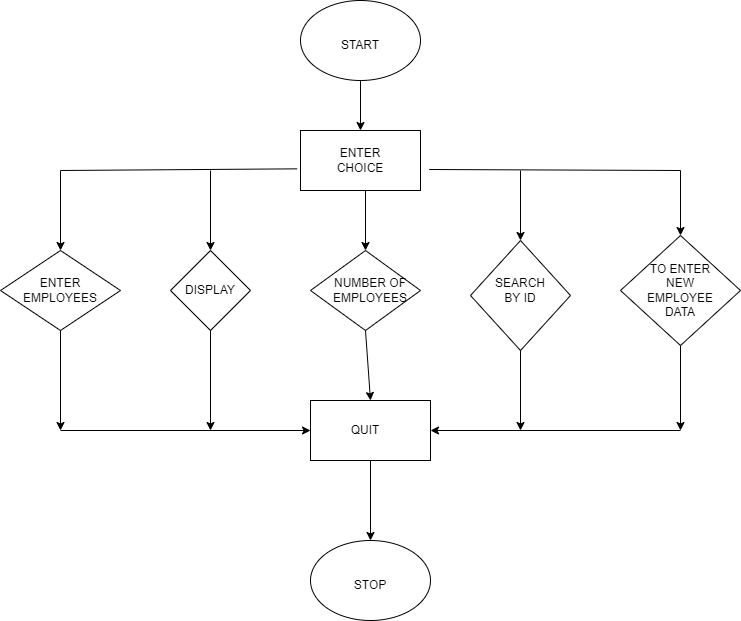

The diagram above was exported from draw.io. Its source (the exported page's mxGraphModel, read from the mxfile embedded in the PNG):
<mxGraphModel dx="782" dy="411" grid="1" gridSize="10" guides="1" tooltips="1" connect="1" arrows="1" fold="1" page="1" pageScale="1" pageWidth="850" pageHeight="1100" math="0" shadow="0">
  <root>
    <mxCell id="0" />
    <mxCell id="1" parent="0" />
    <mxCell id="5MI9Jt7zsuYzlMGBAJrL-1" value="" style="ellipse;whiteSpace=wrap;html=1;" vertex="1" parent="1">
      <mxGeometry x="330" y="10" width="120" height="80" as="geometry" />
    </mxCell>
    <mxCell id="5MI9Jt7zsuYzlMGBAJrL-2" value="" style="rounded=0;whiteSpace=wrap;html=1;" vertex="1" parent="1">
      <mxGeometry x="330" y="140" width="120" height="60" as="geometry" />
    </mxCell>
    <mxCell id="5MI9Jt7zsuYzlMGBAJrL-3" value="" style="rhombus;whiteSpace=wrap;html=1;" vertex="1" parent="1">
      <mxGeometry x="340" y="260" width="110" height="80" as="geometry" />
    </mxCell>
    <mxCell id="5MI9Jt7zsuYzlMGBAJrL-4" value="" style="rhombus;whiteSpace=wrap;html=1;" vertex="1" parent="1">
      <mxGeometry x="500" y="250" width="100" height="110" as="geometry" />
    </mxCell>
    <mxCell id="5MI9Jt7zsuYzlMGBAJrL-5" value="" style="rhombus;whiteSpace=wrap;html=1;" vertex="1" parent="1">
      <mxGeometry x="200" y="260" width="80" height="80" as="geometry" />
    </mxCell>
    <mxCell id="5MI9Jt7zsuYzlMGBAJrL-6" value="" style="rhombus;whiteSpace=wrap;html=1;" vertex="1" parent="1">
      <mxGeometry x="30" y="260" width="120" height="80" as="geometry" />
    </mxCell>
    <mxCell id="5MI9Jt7zsuYzlMGBAJrL-7" value="" style="rhombus;whiteSpace=wrap;html=1;" vertex="1" parent="1">
      <mxGeometry x="650" y="245" width="120" height="110" as="geometry" />
    </mxCell>
    <mxCell id="5MI9Jt7zsuYzlMGBAJrL-9" value="" style="rounded=0;whiteSpace=wrap;html=1;" vertex="1" parent="1">
      <mxGeometry x="340" y="410" width="120" height="60" as="geometry" />
    </mxCell>
    <mxCell id="5MI9Jt7zsuYzlMGBAJrL-10" value="" style="ellipse;whiteSpace=wrap;html=1;" vertex="1" parent="1">
      <mxGeometry x="340" y="550" width="120" height="80" as="geometry" />
    </mxCell>
    <mxCell id="5MI9Jt7zsuYzlMGBAJrL-11" value="START" style="text;html=1;strokeColor=none;fillColor=none;align=center;verticalAlign=middle;whiteSpace=wrap;rounded=0;" vertex="1" parent="1">
      <mxGeometry x="360" y="40" width="60" height="30" as="geometry" />
    </mxCell>
    <mxCell id="5MI9Jt7zsuYzlMGBAJrL-12" value="ENTER CHOICE" style="text;html=1;strokeColor=none;fillColor=none;align=center;verticalAlign=middle;whiteSpace=wrap;rounded=0;" vertex="1" parent="1">
      <mxGeometry x="360" y="155" width="60" height="30" as="geometry" />
    </mxCell>
    <mxCell id="5MI9Jt7zsuYzlMGBAJrL-14" value="ENTER EMPLOYEES" style="text;html=1;strokeColor=none;fillColor=none;align=center;verticalAlign=middle;whiteSpace=wrap;rounded=0;" vertex="1" parent="1">
      <mxGeometry x="60" y="285" width="60" height="30" as="geometry" />
    </mxCell>
    <mxCell id="5MI9Jt7zsuYzlMGBAJrL-15" value="DISPLAY" style="text;html=1;strokeColor=none;fillColor=none;align=center;verticalAlign=middle;whiteSpace=wrap;rounded=0;" vertex="1" parent="1">
      <mxGeometry x="210" y="285" width="60" height="30" as="geometry" />
    </mxCell>
    <mxCell id="5MI9Jt7zsuYzlMGBAJrL-16" value="NUMBER OF EMPLOYEES" style="text;html=1;strokeColor=none;fillColor=none;align=center;verticalAlign=middle;whiteSpace=wrap;rounded=0;" vertex="1" parent="1">
      <mxGeometry x="370" y="285" width="60" height="30" as="geometry" />
    </mxCell>
    <mxCell id="5MI9Jt7zsuYzlMGBAJrL-17" value="SEARCH BY ID" style="text;html=1;strokeColor=none;fillColor=none;align=center;verticalAlign=middle;whiteSpace=wrap;rounded=0;" vertex="1" parent="1">
      <mxGeometry x="520" y="285" width="60" height="30" as="geometry" />
    </mxCell>
    <mxCell id="5MI9Jt7zsuYzlMGBAJrL-18" value="TO ENTER NEW EMPLOYEE DATA" style="text;html=1;strokeColor=none;fillColor=none;align=center;verticalAlign=middle;whiteSpace=wrap;rounded=0;" vertex="1" parent="1">
      <mxGeometry x="680" y="285" width="60" height="30" as="geometry" />
    </mxCell>
    <mxCell id="5MI9Jt7zsuYzlMGBAJrL-19" value="QUIT" style="text;html=1;strokeColor=none;fillColor=none;align=center;verticalAlign=middle;whiteSpace=wrap;rounded=0;" vertex="1" parent="1">
      <mxGeometry x="365" y="425" width="60" height="30" as="geometry" />
    </mxCell>
    <mxCell id="5MI9Jt7zsuYzlMGBAJrL-20" value="STOP" style="text;html=1;strokeColor=none;fillColor=none;align=center;verticalAlign=middle;whiteSpace=wrap;rounded=0;" vertex="1" parent="1">
      <mxGeometry x="370" y="580" width="60" height="30" as="geometry" />
    </mxCell>
    <mxCell id="5MI9Jt7zsuYzlMGBAJrL-21" value="" style="endArrow=classic;html=1;rounded=0;exitX=0.5;exitY=1;exitDx=0;exitDy=0;entryX=0.5;entryY=0;entryDx=0;entryDy=0;" edge="1" parent="1" source="5MI9Jt7zsuYzlMGBAJrL-1" target="5MI9Jt7zsuYzlMGBAJrL-2">
      <mxGeometry width="50" height="50" relative="1" as="geometry">
        <mxPoint x="370" y="140" as="sourcePoint" />
        <mxPoint x="420" y="90" as="targetPoint" />
      </mxGeometry>
    </mxCell>
    <mxCell id="5MI9Jt7zsuYzlMGBAJrL-22" value="" style="endArrow=classic;html=1;rounded=0;entryX=0.5;entryY=0;entryDx=0;entryDy=0;" edge="1" parent="1" target="5MI9Jt7zsuYzlMGBAJrL-3">
      <mxGeometry width="50" height="50" relative="1" as="geometry">
        <mxPoint x="395" y="200" as="sourcePoint" />
        <mxPoint x="420" y="210" as="targetPoint" />
      </mxGeometry>
    </mxCell>
    <mxCell id="5MI9Jt7zsuYzlMGBAJrL-23" value="" style="endArrow=classic;html=1;rounded=0;entryX=0.5;entryY=0;entryDx=0;entryDy=0;" edge="1" parent="1" target="5MI9Jt7zsuYzlMGBAJrL-5">
      <mxGeometry width="50" height="50" relative="1" as="geometry">
        <mxPoint x="240" y="180" as="sourcePoint" />
        <mxPoint x="260" y="160" as="targetPoint" />
      </mxGeometry>
    </mxCell>
    <mxCell id="5MI9Jt7zsuYzlMGBAJrL-24" value="" style="endArrow=classic;html=1;rounded=0;entryX=0.5;entryY=0;entryDx=0;entryDy=0;" edge="1" parent="1" target="5MI9Jt7zsuYzlMGBAJrL-6">
      <mxGeometry width="50" height="50" relative="1" as="geometry">
        <mxPoint x="90" y="180" as="sourcePoint" />
        <mxPoint x="110" y="150" as="targetPoint" />
      </mxGeometry>
    </mxCell>
    <mxCell id="5MI9Jt7zsuYzlMGBAJrL-25" value="" style="endArrow=classic;html=1;rounded=0;entryX=0.5;entryY=0;entryDx=0;entryDy=0;" edge="1" parent="1" target="5MI9Jt7zsuYzlMGBAJrL-4">
      <mxGeometry width="50" height="50" relative="1" as="geometry">
        <mxPoint x="550" y="180" as="sourcePoint" />
        <mxPoint x="570" y="170" as="targetPoint" />
      </mxGeometry>
    </mxCell>
    <mxCell id="5MI9Jt7zsuYzlMGBAJrL-26" value="" style="endArrow=classic;html=1;rounded=0;entryX=0.5;entryY=0;entryDx=0;entryDy=0;" edge="1" parent="1" target="5MI9Jt7zsuYzlMGBAJrL-7">
      <mxGeometry width="50" height="50" relative="1" as="geometry">
        <mxPoint x="710" y="180" as="sourcePoint" />
        <mxPoint x="720" y="130" as="targetPoint" />
      </mxGeometry>
    </mxCell>
    <mxCell id="5MI9Jt7zsuYzlMGBAJrL-27" value="" style="endArrow=none;html=1;rounded=0;entryX=-0.028;entryY=0.639;entryDx=0;entryDy=0;entryPerimeter=0;" edge="1" parent="1" target="5MI9Jt7zsuYzlMGBAJrL-2">
      <mxGeometry width="50" height="50" relative="1" as="geometry">
        <mxPoint x="90" y="180" as="sourcePoint" />
        <mxPoint x="140" y="120" as="targetPoint" />
      </mxGeometry>
    </mxCell>
    <mxCell id="5MI9Jt7zsuYzlMGBAJrL-28" value="" style="endArrow=none;html=1;rounded=0;exitX=1.072;exitY=0.65;exitDx=0;exitDy=0;exitPerimeter=0;" edge="1" parent="1" source="5MI9Jt7zsuYzlMGBAJrL-2">
      <mxGeometry width="50" height="50" relative="1" as="geometry">
        <mxPoint x="480" y="180" as="sourcePoint" />
        <mxPoint x="710" y="180" as="targetPoint" />
      </mxGeometry>
    </mxCell>
    <mxCell id="5MI9Jt7zsuYzlMGBAJrL-29" value="" style="endArrow=classic;html=1;rounded=0;entryX=0.5;entryY=0;entryDx=0;entryDy=0;exitX=0.5;exitY=1;exitDx=0;exitDy=0;" edge="1" parent="1" source="5MI9Jt7zsuYzlMGBAJrL-3" target="5MI9Jt7zsuYzlMGBAJrL-9">
      <mxGeometry width="50" height="50" relative="1" as="geometry">
        <mxPoint x="370" y="390" as="sourcePoint" />
        <mxPoint x="420" y="340" as="targetPoint" />
      </mxGeometry>
    </mxCell>
    <mxCell id="5MI9Jt7zsuYzlMGBAJrL-30" value="" style="endArrow=classic;html=1;rounded=0;exitX=0.5;exitY=1;exitDx=0;exitDy=0;" edge="1" parent="1" source="5MI9Jt7zsuYzlMGBAJrL-6">
      <mxGeometry width="50" height="50" relative="1" as="geometry">
        <mxPoint x="70" y="400" as="sourcePoint" />
        <mxPoint x="90" y="440" as="targetPoint" />
      </mxGeometry>
    </mxCell>
    <mxCell id="5MI9Jt7zsuYzlMGBAJrL-31" value="" style="endArrow=classic;html=1;rounded=0;exitX=0.5;exitY=1;exitDx=0;exitDy=0;" edge="1" parent="1" source="5MI9Jt7zsuYzlMGBAJrL-5">
      <mxGeometry width="50" height="50" relative="1" as="geometry">
        <mxPoint x="220" y="390" as="sourcePoint" />
        <mxPoint x="240" y="440" as="targetPoint" />
      </mxGeometry>
    </mxCell>
    <mxCell id="5MI9Jt7zsuYzlMGBAJrL-32" value="" style="endArrow=classic;html=1;rounded=0;exitX=0.5;exitY=1;exitDx=0;exitDy=0;" edge="1" parent="1" source="5MI9Jt7zsuYzlMGBAJrL-4">
      <mxGeometry width="50" height="50" relative="1" as="geometry">
        <mxPoint x="530" y="430" as="sourcePoint" />
        <mxPoint x="550" y="440" as="targetPoint" />
      </mxGeometry>
    </mxCell>
    <mxCell id="5MI9Jt7zsuYzlMGBAJrL-33" value="" style="endArrow=classic;html=1;rounded=0;exitX=0.5;exitY=1;exitDx=0;exitDy=0;" edge="1" parent="1" source="5MI9Jt7zsuYzlMGBAJrL-7">
      <mxGeometry width="50" height="50" relative="1" as="geometry">
        <mxPoint x="700" y="450" as="sourcePoint" />
        <mxPoint x="710" y="440" as="targetPoint" />
      </mxGeometry>
    </mxCell>
    <mxCell id="5MI9Jt7zsuYzlMGBAJrL-34" value="" style="endArrow=classic;html=1;rounded=0;entryX=1;entryY=0.5;entryDx=0;entryDy=0;" edge="1" parent="1" target="5MI9Jt7zsuYzlMGBAJrL-9">
      <mxGeometry width="50" height="50" relative="1" as="geometry">
        <mxPoint x="710" y="440" as="sourcePoint" />
        <mxPoint x="530" y="440" as="targetPoint" />
      </mxGeometry>
    </mxCell>
    <mxCell id="5MI9Jt7zsuYzlMGBAJrL-35" value="" style="endArrow=classic;html=1;rounded=0;entryX=0;entryY=0.5;entryDx=0;entryDy=0;" edge="1" parent="1" target="5MI9Jt7zsuYzlMGBAJrL-9">
      <mxGeometry width="50" height="50" relative="1" as="geometry">
        <mxPoint x="90" y="440" as="sourcePoint" />
        <mxPoint x="150" y="450" as="targetPoint" />
      </mxGeometry>
    </mxCell>
    <mxCell id="5MI9Jt7zsuYzlMGBAJrL-36" value="" style="endArrow=classic;html=1;rounded=0;entryX=0.5;entryY=0;entryDx=0;entryDy=0;exitX=0.5;exitY=1;exitDx=0;exitDy=0;" edge="1" parent="1" source="5MI9Jt7zsuYzlMGBAJrL-9" target="5MI9Jt7zsuYzlMGBAJrL-10">
      <mxGeometry width="50" height="50" relative="1" as="geometry">
        <mxPoint x="320" y="540" as="sourcePoint" />
        <mxPoint x="370" y="490" as="targetPoint" />
      </mxGeometry>
    </mxCell>
  </root>
</mxGraphModel>